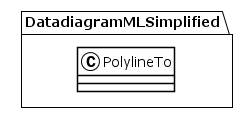

The diagram above was rendered by PlantUML. Its source (embedded in the PNG):
@startuml
!theme plain
package DatadiagramMLSimplified {
class PolylineTo {
}
}
@enduml